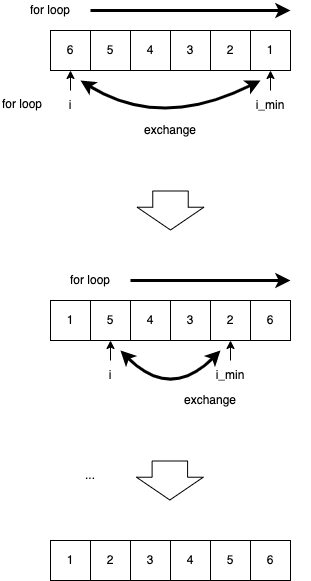

The diagram above was exported from draw.io. Its source (the exported page's mxGraphModel, read from the mxfile embedded in the PNG):
<mxGraphModel dx="882" dy="457" grid="1" gridSize="10" guides="1" tooltips="1" connect="1" arrows="1" fold="1" page="1" pageScale="1" pageWidth="827" pageHeight="1169" math="0" shadow="0">
  <root>
    <mxCell id="0" />
    <mxCell id="1" parent="0" />
    <mxCell id="CvsH0aVTdLAPWz0Mn1VV-33" value="5" style="whiteSpace=wrap;html=1;aspect=fixed;" parent="1" vertex="1">
      <mxGeometry x="560" y="80" width="40" height="40" as="geometry" />
    </mxCell>
    <mxCell id="CvsH0aVTdLAPWz0Mn1VV-34" value="6" style="whiteSpace=wrap;html=1;aspect=fixed;" parent="1" vertex="1">
      <mxGeometry x="520" y="80" width="40" height="40" as="geometry" />
    </mxCell>
    <mxCell id="CvsH0aVTdLAPWz0Mn1VV-35" value="4" style="whiteSpace=wrap;html=1;aspect=fixed;" parent="1" vertex="1">
      <mxGeometry x="600" y="80" width="40" height="40" as="geometry" />
    </mxCell>
    <mxCell id="CvsH0aVTdLAPWz0Mn1VV-37" value="2" style="whiteSpace=wrap;html=1;aspect=fixed;" parent="1" vertex="1">
      <mxGeometry x="680" y="80" width="40" height="40" as="geometry" />
    </mxCell>
    <mxCell id="CvsH0aVTdLAPWz0Mn1VV-38" value="3" style="whiteSpace=wrap;html=1;aspect=fixed;" parent="1" vertex="1">
      <mxGeometry x="640" y="80" width="40" height="40" as="geometry" />
    </mxCell>
    <mxCell id="CvsH0aVTdLAPWz0Mn1VV-39" value="1" style="whiteSpace=wrap;html=1;aspect=fixed;" parent="1" vertex="1">
      <mxGeometry x="720" y="80" width="40" height="40" as="geometry" />
    </mxCell>
    <mxCell id="CvsH0aVTdLAPWz0Mn1VV-40" value="2" style="whiteSpace=wrap;html=1;aspect=fixed;" parent="1" vertex="1">
      <mxGeometry x="560" y="590" width="40" height="40" as="geometry" />
    </mxCell>
    <mxCell id="CvsH0aVTdLAPWz0Mn1VV-41" value="1" style="whiteSpace=wrap;html=1;aspect=fixed;" parent="1" vertex="1">
      <mxGeometry x="520" y="590" width="40" height="40" as="geometry" />
    </mxCell>
    <mxCell id="CvsH0aVTdLAPWz0Mn1VV-42" value="3" style="whiteSpace=wrap;html=1;aspect=fixed;" parent="1" vertex="1">
      <mxGeometry x="600" y="590" width="40" height="40" as="geometry" />
    </mxCell>
    <mxCell id="CvsH0aVTdLAPWz0Mn1VV-43" value="5" style="whiteSpace=wrap;html=1;aspect=fixed;" parent="1" vertex="1">
      <mxGeometry x="680" y="590" width="40" height="40" as="geometry" />
    </mxCell>
    <mxCell id="CvsH0aVTdLAPWz0Mn1VV-44" value="4" style="whiteSpace=wrap;html=1;aspect=fixed;" parent="1" vertex="1">
      <mxGeometry x="640" y="590" width="40" height="40" as="geometry" />
    </mxCell>
    <mxCell id="CvsH0aVTdLAPWz0Mn1VV-45" value="6" style="whiteSpace=wrap;html=1;aspect=fixed;" parent="1" vertex="1">
      <mxGeometry x="720" y="590" width="40" height="40" as="geometry" />
    </mxCell>
    <mxCell id="CvsH0aVTdLAPWz0Mn1VV-47" value="for loop" style="text;html=1;strokeColor=none;fillColor=none;align=center;verticalAlign=middle;whiteSpace=wrap;rounded=0;" parent="1" vertex="1">
      <mxGeometry x="480" y="50" width="80" height="20" as="geometry" />
    </mxCell>
    <mxCell id="CvsH0aVTdLAPWz0Mn1VV-48" value="5" style="whiteSpace=wrap;html=1;aspect=fixed;" parent="1" vertex="1">
      <mxGeometry x="560" y="350" width="40" height="40" as="geometry" />
    </mxCell>
    <mxCell id="CvsH0aVTdLAPWz0Mn1VV-49" value="1" style="whiteSpace=wrap;html=1;aspect=fixed;" parent="1" vertex="1">
      <mxGeometry x="520" y="350" width="40" height="40" as="geometry" />
    </mxCell>
    <mxCell id="CvsH0aVTdLAPWz0Mn1VV-50" value="4" style="whiteSpace=wrap;html=1;aspect=fixed;" parent="1" vertex="1">
      <mxGeometry x="600" y="350" width="40" height="40" as="geometry" />
    </mxCell>
    <mxCell id="CvsH0aVTdLAPWz0Mn1VV-52" value="2" style="whiteSpace=wrap;html=1;aspect=fixed;" parent="1" vertex="1">
      <mxGeometry x="680" y="350" width="40" height="40" as="geometry" />
    </mxCell>
    <mxCell id="CvsH0aVTdLAPWz0Mn1VV-53" value="3" style="whiteSpace=wrap;html=1;aspect=fixed;" parent="1" vertex="1">
      <mxGeometry x="640" y="350" width="40" height="40" as="geometry" />
    </mxCell>
    <mxCell id="CvsH0aVTdLAPWz0Mn1VV-57" value="" style="shape=flexArrow;endArrow=classic;html=1;rounded=0;endWidth=30.32258064516129;endSize=7.258064516129032;width=35.483870967741936;" parent="1" edge="1">
      <mxGeometry width="50" height="50" relative="1" as="geometry">
        <mxPoint x="639.35" y="510" as="sourcePoint" />
        <mxPoint x="639.35" y="550" as="targetPoint" />
      </mxGeometry>
    </mxCell>
    <mxCell id="CvsH0aVTdLAPWz0Mn1VV-58" value="..." style="text;html=1;strokeColor=none;fillColor=none;align=center;verticalAlign=middle;whiteSpace=wrap;rounded=0;" parent="1" vertex="1">
      <mxGeometry x="520" y="510" width="80" height="30" as="geometry" />
    </mxCell>
    <mxCell id="CvsH0aVTdLAPWz0Mn1VV-59" value="6" style="whiteSpace=wrap;html=1;aspect=fixed;" parent="1" vertex="1">
      <mxGeometry x="720" y="350" width="40" height="40" as="geometry" />
    </mxCell>
    <mxCell id="CvsH0aVTdLAPWz0Mn1VV-60" value="" style="endArrow=classic;html=1;rounded=0;entryX=0.5;entryY=1;entryDx=0;entryDy=0;exitX=0.5;exitY=0;exitDx=0;exitDy=0;" parent="1" source="CvsH0aVTdLAPWz0Mn1VV-61" target="CvsH0aVTdLAPWz0Mn1VV-34" edge="1">
      <mxGeometry width="50" height="50" relative="1" as="geometry">
        <mxPoint x="540" y="160" as="sourcePoint" />
        <mxPoint x="540" y="80" as="targetPoint" />
      </mxGeometry>
    </mxCell>
    <mxCell id="CvsH0aVTdLAPWz0Mn1VV-61" value="i" style="text;html=1;strokeColor=none;fillColor=none;align=center;verticalAlign=middle;whiteSpace=wrap;rounded=0;" parent="1" vertex="1">
      <mxGeometry x="500" y="140" width="80" height="30" as="geometry" />
    </mxCell>
    <mxCell id="CvsH0aVTdLAPWz0Mn1VV-62" value="" style="endArrow=classic;html=1;rounded=0;strokeWidth=3;exitX=1;exitY=0.5;exitDx=0;exitDy=0;" parent="1" source="CvsH0aVTdLAPWz0Mn1VV-47" edge="1">
      <mxGeometry width="50" height="50" relative="1" as="geometry">
        <mxPoint x="560" y="55" as="sourcePoint" />
        <mxPoint x="760" y="60" as="targetPoint" />
      </mxGeometry>
    </mxCell>
    <mxCell id="CvsH0aVTdLAPWz0Mn1VV-64" value="" style="endArrow=classic;html=1;rounded=0;entryX=0.5;entryY=1;entryDx=0;entryDy=0;exitX=0.5;exitY=0;exitDx=0;exitDy=0;" parent="1" source="CvsH0aVTdLAPWz0Mn1VV-65" target="CvsH0aVTdLAPWz0Mn1VV-39" edge="1">
      <mxGeometry width="50" height="50" relative="1" as="geometry">
        <mxPoint x="740" y="140" as="sourcePoint" />
        <mxPoint x="739.6800000000001" y="80" as="targetPoint" />
      </mxGeometry>
    </mxCell>
    <mxCell id="CvsH0aVTdLAPWz0Mn1VV-65" value="i_min" style="text;html=1;strokeColor=none;fillColor=none;align=center;verticalAlign=middle;whiteSpace=wrap;rounded=0;" parent="1" vertex="1">
      <mxGeometry x="700" y="140" width="80" height="30" as="geometry" />
    </mxCell>
    <mxCell id="CvsH0aVTdLAPWz0Mn1VV-67" value="" style="curved=1;endArrow=classic;html=1;rounded=0;strokeWidth=3;startArrow=classic;startFill=1;" parent="1" edge="1">
      <mxGeometry width="50" height="50" relative="1" as="geometry">
        <mxPoint x="550" y="130" as="sourcePoint" />
        <mxPoint x="730" y="130" as="targetPoint" />
        <Array as="points">
          <mxPoint x="630" y="180" />
        </Array>
      </mxGeometry>
    </mxCell>
    <mxCell id="CvsH0aVTdLAPWz0Mn1VV-68" value="exchange" style="text;html=1;strokeColor=none;fillColor=none;align=center;verticalAlign=middle;whiteSpace=wrap;rounded=0;" parent="1" vertex="1">
      <mxGeometry x="600" y="170" width="80" height="20" as="geometry" />
    </mxCell>
    <mxCell id="CvsH0aVTdLAPWz0Mn1VV-70" value="" style="endArrow=classic;html=1;rounded=0;entryX=0.5;entryY=1;entryDx=0;entryDy=0;exitX=0.5;exitY=0;exitDx=0;exitDy=0;" parent="1" source="CvsH0aVTdLAPWz0Mn1VV-71" edge="1">
      <mxGeometry width="50" height="50" relative="1" as="geometry">
        <mxPoint x="580" y="430" as="sourcePoint" />
        <mxPoint x="580" y="390" as="targetPoint" />
      </mxGeometry>
    </mxCell>
    <mxCell id="CvsH0aVTdLAPWz0Mn1VV-71" value="i" style="text;html=1;strokeColor=none;fillColor=none;align=center;verticalAlign=middle;whiteSpace=wrap;rounded=0;" parent="1" vertex="1">
      <mxGeometry x="540" y="410" width="80" height="30" as="geometry" />
    </mxCell>
    <mxCell id="CvsH0aVTdLAPWz0Mn1VV-72" value="" style="endArrow=classic;html=1;rounded=0;entryX=0.5;entryY=1;entryDx=0;entryDy=0;exitX=0.5;exitY=0;exitDx=0;exitDy=0;" parent="1" source="CvsH0aVTdLAPWz0Mn1VV-73" target="CvsH0aVTdLAPWz0Mn1VV-52" edge="1">
      <mxGeometry width="50" height="50" relative="1" as="geometry">
        <mxPoint x="780" y="410" as="sourcePoint" />
        <mxPoint x="780" y="390" as="targetPoint" />
      </mxGeometry>
    </mxCell>
    <mxCell id="CvsH0aVTdLAPWz0Mn1VV-73" value="i_min" style="text;html=1;strokeColor=none;fillColor=none;align=center;verticalAlign=middle;whiteSpace=wrap;rounded=0;" parent="1" vertex="1">
      <mxGeometry x="660" y="410" width="80" height="30" as="geometry" />
    </mxCell>
    <mxCell id="CvsH0aVTdLAPWz0Mn1VV-74" value="" style="curved=1;endArrow=classic;html=1;rounded=0;strokeWidth=3;startArrow=classic;startFill=1;" parent="1" edge="1">
      <mxGeometry width="50" height="50" relative="1" as="geometry">
        <mxPoint x="590" y="400" as="sourcePoint" />
        <mxPoint x="690" y="400" as="targetPoint" />
        <Array as="points">
          <mxPoint x="640" y="450" />
        </Array>
      </mxGeometry>
    </mxCell>
    <mxCell id="CvsH0aVTdLAPWz0Mn1VV-75" value="exchange" style="text;html=1;strokeColor=none;fillColor=none;align=center;verticalAlign=middle;whiteSpace=wrap;rounded=0;" parent="1" vertex="1">
      <mxGeometry x="640" y="440" width="80" height="20" as="geometry" />
    </mxCell>
    <mxCell id="CvsH0aVTdLAPWz0Mn1VV-76" value="for loop" style="text;html=1;strokeColor=none;fillColor=none;align=center;verticalAlign=middle;whiteSpace=wrap;rounded=0;" parent="1" vertex="1">
      <mxGeometry x="520" y="320" width="80" height="20" as="geometry" />
    </mxCell>
    <mxCell id="CvsH0aVTdLAPWz0Mn1VV-77" value="" style="endArrow=classic;html=1;rounded=0;strokeWidth=3;exitX=1;exitY=0.5;exitDx=0;exitDy=0;" parent="1" source="CvsH0aVTdLAPWz0Mn1VV-76" edge="1">
      <mxGeometry width="50" height="50" relative="1" as="geometry">
        <mxPoint x="600" y="325" as="sourcePoint" />
        <mxPoint x="760" y="330" as="targetPoint" />
      </mxGeometry>
    </mxCell>
    <mxCell id="58DfbMTdgxA_UlQQzlPM-1" value="" style="shape=flexArrow;endArrow=classic;html=1;rounded=0;endWidth=30.32258064516129;endSize=7.258064516129032;width=35.483870967741936;" parent="1" edge="1">
      <mxGeometry width="50" height="50" relative="1" as="geometry">
        <mxPoint x="639.9999999999999" y="240" as="sourcePoint" />
        <mxPoint x="639.9999999999999" y="280" as="targetPoint" />
      </mxGeometry>
    </mxCell>
    <mxCell id="V3NZPtbxNQA7e9W3omu7-1" value="for loop" style="text;whiteSpace=wrap;html=1;" parent="1" vertex="1">
      <mxGeometry x="470" y="140" width="70" height="30" as="geometry" />
    </mxCell>
  </root>
</mxGraphModel>